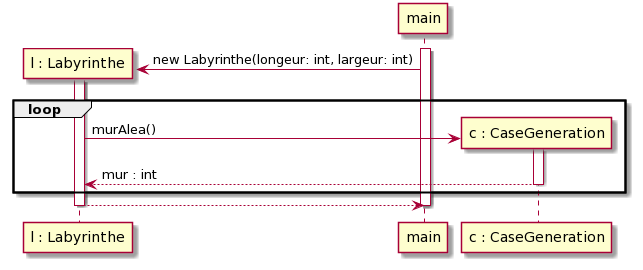

The diagram above was rendered by PlantUML. Its source (embedded in the PNG):
@startuml
create "l : Labyrinthe" as l

activate main
main -> l : new Labyrinthe(longeur: int, largeur: int)
activate l

create "c : CaseGeneration" as c

loop
   l->c : murAlea()
   activate c
   c --> l : mur : int
   deactivate c
end



l --> main

deactivate l
deactivate main
@enduml